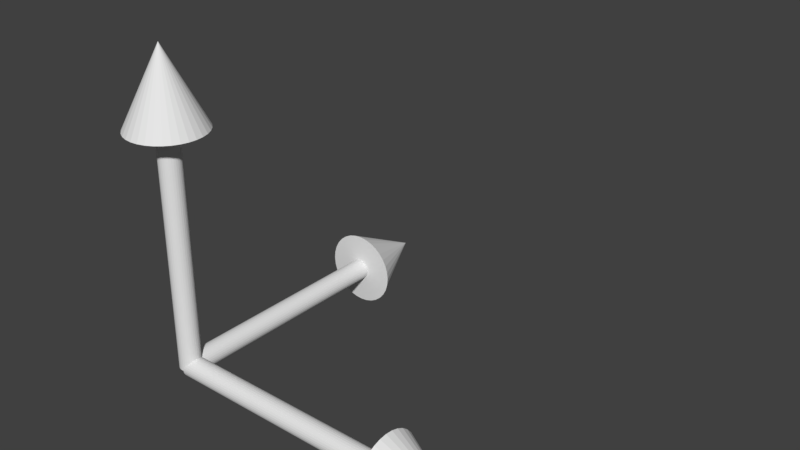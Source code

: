 # Source: default.blend  (saved by Blender 2.79.0; exported with 4.5.12 LTS)
import bpy
from mathutils import Matrix  # noqa: F401  (used for matrix-valued properties, if any)

bpy.ops.wm.read_factory_settings(use_empty=True)
scene = bpy.context.scene
scene.name = 'Scene'

# ---- collections
col_collection_1 = bpy.data.collections.new('Collection 1'); scene.collection.children.link(col_collection_1)

# ---- world
world_world = bpy.data.worlds.new('World'); scene.world = world_world
world_world.color = (0.05088, 0.05088, 0.05088)
world_world.use_sun_shadow = False
world_world.sun_shadow_jitter_overblur = 0.0
world_world.cycles.sampling_method = 'MANUAL'

# ---- meshes
me_cone_002 = bpy.data.meshes.new('Cone.002')
me_cone_002.from_pydata([(7.026, 0.0, 0.005514), (5.304, 0.2394, 0.005514), (5.335, 0.8455, 0.005513), (5.304, 0.2348, -0.04118), (5.335, 0.8292, -0.1594), (5.304, 0.2211, -0.08609), (5.335, 0.7811, -0.318), (5.335, 0.703, -0.4642), (5.304, 0.199, -0.1275), (5.335, 0.5978, -0.5923), (5.304, 0.1693, -0.1637), (5.335, 0.4697, -0.6975), (5.304, 0.133, -0.1935), (5.335, 0.3236, -0.7756), (5.304, 0.0916, -0.2156), (5.335, 0.1649, -0.8237), (5.304, 0.0467, -0.2292), (5.335, 6.383e-08, -0.84), (5.304, 9.392e-08, -0.2338), (5.335, -0.1649, -0.8237), (5.304, -0.0467, -0.2292), (5.335, -0.3236, -0.7756), (5.304, -0.0916, -0.2156), (5.335, -0.4697, -0.6975), (5.304, -0.133, -0.1935), (5.335, -0.5978, -0.5923), (5.304, -0.1693, -0.1637), (5.335, -0.703, -0.4642), (5.304, -0.199, -0.1275), (5.335, -0.7811, -0.318), (5.304, -0.2211, -0.08609), (5.335, -0.8292, -0.1594), (5.304, -0.2348, -0.04118), (5.335, -0.8455, 0.005514), (5.304, -0.2394, 0.005513), (5.304, -0.2348, 0.05221), (5.335, -0.8292, 0.1705), (5.304, -0.2211, 0.09711), (5.335, -0.7811, 0.3291), (5.304, -0.199, 0.1385), (5.335, -0.703, 0.4752), (5.304, -0.1693, 0.1748), (5.335, -0.5978, 0.6034), (5.304, -0.133, 0.2045), (5.335, -0.4697, 0.7085), (5.304, -0.0916, 0.2267), (5.335, -0.3236, 0.7866), (5.304, -0.0467, 0.2403), (5.335, -0.1649, 0.8348), (5.304, 2.277e-07, 0.2449), (5.335, 8.164e-07, 0.851), (5.304, 0.0467, 0.2403), (5.335, 0.1649, 0.8347), (5.304, 0.0916, 0.2267), (5.335, 0.3236, 0.7866), (5.304, 0.133, 0.2045), (5.335, 0.4697, 0.7085), (5.304, 0.1693, 0.1748), (5.335, 0.5978, 0.6034), (5.304, 0.199, 0.1385), (5.335, 0.703, 0.4752), (5.304, 0.2211, 0.09711), (5.335, 0.7811, 0.3291), (5.304, 0.2348, 0.05221), (5.335, 0.8292, 0.1705), (0.03843, 0.2394, 0.005513), (0.03843, 0.2348, -0.04118), (0.03843, 0.2211, -0.08609), (0.03843, 0.199, -0.1275), (0.03843, 0.1693, -0.1637), (0.03843, 0.133, -0.1935), (0.03843, 0.0916, -0.2156), (0.03843, 0.0467, -0.2292), (0.03843, 9.392e-08, -0.2338), (0.03843, -0.0467, -0.2292), (0.03843, -0.0916, -0.2156), (0.03843, -0.133, -0.1935), (0.03843, -0.1693, -0.1637), (0.03843, -0.199, -0.1275), (0.03843, -0.2211, -0.08609), (0.03843, -0.2348, -0.04118), (0.03843, -0.2394, 0.005513), (0.03843, -0.2348, 0.05221), (0.03843, -0.2211, 0.09711), (0.03843, -0.199, 0.1385), (0.03843, -0.1693, 0.1748), (0.03843, -0.133, 0.2045), (0.03843, -0.0916, 0.2267), (0.03843, -0.0467, 0.2403), (0.03843, 2.277e-07, 0.2449), (0.03843, 0.0467, 0.2403), (0.03843, 0.0916, 0.2267), (0.03843, 0.133, 0.2045), (0.03843, 0.1693, 0.1748), (0.03843, 0.199, 0.1385), (0.03843, 0.2211, 0.09711), (0.03843, 0.2348, 0.05221)], [], [(64, 0, 2), (6, 0, 7), (7, 0, 9), (9, 0, 11), (11, 0, 13), (13, 0, 15), (15, 0, 17), (17, 0, 19), (19, 0, 21), (21, 0, 23), (23, 0, 25), (25, 0, 27), (27, 0, 29), (29, 0, 31), (31, 0, 33), (33, 0, 36), (36, 0, 38), (38, 0, 40), (40, 0, 42), (42, 0, 44), (44, 0, 46), (46, 0, 48), (48, 0, 50), (50, 0, 52), (52, 0, 54), (54, 0, 56), (56, 0, 58), (58, 0, 60), (60, 0, 62), (62, 0, 64), (4, 0, 6), (2, 0, 4), (2, 4, 3, 1), (4, 6, 5, 3), (6, 7, 8, 5), (7, 9, 10, 8), (9, 11, 12, 10), (11, 13, 14, 12), (13, 15, 16, 14), (15, 17, 18, 16), (17, 19, 20, 18), (19, 21, 22, 20), (21, 23, 24, 22), (23, 25, 26, 24), (25, 27, 28, 26), (27, 29, 30, 28), (29, 31, 32, 30), (31, 33, 34, 32), (33, 36, 35, 34), (36, 38, 37, 35), (38, 40, 39, 37), (40, 42, 41, 39), (42, 44, 43, 41), (44, 46, 45, 43), (46, 48, 47, 45), (48, 50, 49, 47), (50, 52, 51, 49), (52, 54, 53, 51), (54, 56, 55, 53), (56, 58, 57, 55), (58, 60, 59, 57), (60, 62, 61, 59), (62, 64, 63, 61), (64, 2, 1, 63), (59, 61, 95, 94), (65, 66, 67, 68, 69, 70, 71, 72, 73, 74, 75, 76, 77, 78, 79, 80, 81, 82, 83, 84, 85, 86, 87, 88, 89, 90, 91, 92, 93, 94, 95, 96), (16, 18, 73, 72), (34, 35, 82, 81), (51, 53, 91, 90), (8, 10, 69, 68), (26, 28, 78, 77), (43, 45, 87, 86), (61, 63, 96, 95), (18, 20, 74, 73), (35, 37, 83, 82), (53, 55, 92, 91), (63, 1, 65, 96), (10, 12, 70, 69), (28, 30, 79, 78), (45, 47, 88, 87), (1, 3, 66, 65), (20, 22, 75, 74), (37, 39, 84, 83), (55, 57, 93, 92), (12, 14, 71, 70), (30, 32, 80, 79), (47, 49, 89, 88), (3, 5, 67, 66), (22, 24, 76, 75), (39, 41, 85, 84), (57, 59, 94, 93), (14, 16, 72, 71), (32, 34, 81, 80), (49, 51, 90, 89), (5, 8, 68, 67), (24, 26, 77, 76), (41, 43, 86, 85)])
me_cone_002.use_remesh_preserve_volume = False
me_cone_002.use_remesh_preserve_attributes = False
me_cone_002.use_mirror_vertex_groups = False
me_cone_002.update()
me_cone_001 = bpy.data.meshes.new('Cone.001')
me_cone_001.from_pydata([(0.0, 7.01, 0.003764), (-6.3e-08, 5.288, -0.2356), (0.0, 5.319, -0.8417), (0.0467, 5.288, -0.231), (0.1649, 5.319, -0.8255), (0.0916, 5.288, -0.2174), (0.3236, 5.319, -0.7774), (0.4697, 5.319, -0.6992), (0.133, 5.288, -0.1953), (0.5978, 5.319, -0.5941), (0.1693, 5.288, -0.1655), (0.703, 5.319, -0.466), (0.199, 5.288, -0.1292), (0.7811, 5.319, -0.3198), (0.2211, 5.288, -0.08783), (0.8292, 5.319, -0.1612), (0.2348, 5.288, -0.04293), (0.8455, 5.319, 0.003764), (0.2394, 5.288, 0.003764), (0.8292, 5.319, 0.1687), (0.2348, 5.288, 0.05046), (0.7811, 5.319, 0.3273), (0.2211, 5.288, 0.09536), (0.703, 5.319, 0.4735), (0.199, 5.288, 0.1367), (0.5978, 5.319, 0.6016), (0.1693, 5.288, 0.173), (0.4697, 5.319, 0.7068), (0.133, 5.288, 0.2028), (0.3236, 5.319, 0.7849), (0.0916, 5.288, 0.2249), (0.1649, 5.319, 0.833), (0.0467, 5.288, 0.2385), (-2.755e-07, 5.319, 0.8492), (-7.03e-09, 5.288, 0.2431), (-0.0467, 5.288, 0.2385), (-0.1649, 5.319, 0.833), (-0.0916, 5.288, 0.2249), (-0.3236, 5.319, 0.7849), (-0.133, 5.288, 0.2028), (-0.4697, 5.319, 0.7068), (-0.1693, 5.288, 0.173), (-0.5978, 5.319, 0.6016), (-0.199, 5.288, 0.1367), (-0.703, 5.319, 0.4735), (-0.2211, 5.288, 0.09536), (-0.7811, 5.319, 0.3273), (-0.2348, 5.288, 0.05046), (-0.8292, 5.319, 0.1687), (-0.2394, 5.288, 0.003764), (-0.8455, 5.319, 0.003763), (-0.2348, 5.288, -0.04293), (-0.8292, 5.319, -0.1612), (-0.2211, 5.288, -0.08784), (-0.7811, 5.319, -0.3198), (-0.199, 5.288, -0.1292), (-0.703, 5.319, -0.466), (-0.1693, 5.288, -0.1655), (-0.5978, 5.319, -0.5941), (-0.133, 5.288, -0.1953), (-0.4697, 5.319, -0.6992), (-0.0916, 5.288, -0.2174), (-0.3236, 5.319, -0.7774), (-0.0467, 5.288, -0.231), (-0.1649, 5.319, -0.8255), (3.436e-07, 0.02235, -0.2356), (0.0467, 0.02235, -0.231), (0.0916, 0.02235, -0.2174), (0.133, 0.02235, -0.1953), (0.1693, 0.02235, -0.1655), (0.199, 0.02235, -0.1292), (0.2211, 0.02235, -0.08783), (0.2348, 0.02235, -0.04293), (0.2394, 0.02235, 0.003765), (0.2348, 0.02235, 0.05046), (0.2211, 0.02235, 0.09536), (0.199, 0.02235, 0.1367), (0.1693, 0.02235, 0.173), (0.133, 0.02235, 0.2028), (0.0916, 0.02235, 0.2249), (0.0467, 0.02235, 0.2385), (3.996e-07, 0.02235, 0.2431), (-0.0467, 0.02235, 0.2385), (-0.0916, 0.02235, 0.2249), (-0.133, 0.02235, 0.2028), (-0.1693, 0.02235, 0.173), (-0.199, 0.02235, 0.1367), (-0.2211, 0.02235, 0.09536), (-0.2348, 0.02235, 0.05046), (-0.2394, 0.02235, 0.003765), (-0.2348, 0.02235, -0.04293), (-0.2211, 0.02235, -0.08783), (-0.199, 0.02235, -0.1292), (-0.1693, 0.02235, -0.1655), (-0.133, 0.02235, -0.1953), (-0.0916, 0.02235, -0.2174), (-0.0467, 0.02235, -0.231)], [], [(64, 0, 2), (6, 0, 7), (7, 0, 9), (9, 0, 11), (11, 0, 13), (13, 0, 15), (15, 0, 17), (17, 0, 19), (19, 0, 21), (21, 0, 23), (23, 0, 25), (25, 0, 27), (27, 0, 29), (29, 0, 31), (31, 0, 33), (33, 0, 36), (36, 0, 38), (38, 0, 40), (40, 0, 42), (42, 0, 44), (44, 0, 46), (46, 0, 48), (48, 0, 50), (50, 0, 52), (52, 0, 54), (54, 0, 56), (56, 0, 58), (58, 0, 60), (60, 0, 62), (62, 0, 64), (4, 0, 6), (2, 0, 4), (2, 4, 3, 1), (4, 6, 5, 3), (6, 7, 8, 5), (7, 9, 10, 8), (9, 11, 12, 10), (11, 13, 14, 12), (13, 15, 16, 14), (15, 17, 18, 16), (17, 19, 20, 18), (19, 21, 22, 20), (21, 23, 24, 22), (23, 25, 26, 24), (25, 27, 28, 26), (27, 29, 30, 28), (29, 31, 32, 30), (31, 33, 34, 32), (33, 36, 35, 34), (36, 38, 37, 35), (38, 40, 39, 37), (40, 42, 41, 39), (42, 44, 43, 41), (44, 46, 45, 43), (46, 48, 47, 45), (48, 50, 49, 47), (50, 52, 51, 49), (52, 54, 53, 51), (54, 56, 55, 53), (56, 58, 57, 55), (58, 60, 59, 57), (60, 62, 61, 59), (62, 64, 63, 61), (64, 2, 1, 63), (59, 61, 95, 94), (65, 66, 67, 68, 69, 70, 71, 72, 73, 74, 75, 76, 77, 78, 79, 80, 81, 82, 83, 84, 85, 86, 87, 88, 89, 90, 91, 92, 93, 94, 95, 96), (16, 18, 73, 72), (34, 35, 82, 81), (51, 53, 91, 90), (8, 10, 69, 68), (26, 28, 78, 77), (43, 45, 87, 86), (61, 63, 96, 95), (18, 20, 74, 73), (35, 37, 83, 82), (53, 55, 92, 91), (63, 1, 65, 96), (10, 12, 70, 69), (28, 30, 79, 78), (45, 47, 88, 87), (1, 3, 66, 65), (20, 22, 75, 74), (37, 39, 84, 83), (55, 57, 93, 92), (12, 14, 71, 70), (30, 32, 80, 79), (47, 49, 89, 88), (3, 5, 67, 66), (22, 24, 76, 75), (39, 41, 85, 84), (57, 59, 94, 93), (14, 16, 72, 71), (32, 34, 81, 80), (49, 51, 90, 89), (5, 8, 68, 67), (24, 26, 77, 76), (41, 43, 86, 85)])
me_cone_001.use_remesh_preserve_volume = False
me_cone_001.use_remesh_preserve_attributes = False
me_cone_001.use_mirror_vertex_groups = False
me_cone_001.update()
me_cone = bpy.data.meshes.new('Cone')
me_cone.from_pydata([(0.0, 0.0, 6.973), (-6.3e-08, 0.2394, 5.251), (0.0, 0.8455, 5.282), (0.0467, 0.2348, 5.251), (0.1649, 0.8292, 5.282), (0.0916, 0.2211, 5.251), (0.3236, 0.7811, 5.282), (0.4697, 0.703, 5.282), (0.133, 0.199, 5.251), (0.5978, 0.5978, 5.282), (0.1693, 0.1693, 5.251), (0.703, 0.4697, 5.282), (0.199, 0.133, 5.251), (0.7811, 0.3236, 5.282), (0.2211, 0.0916, 5.251), (0.8292, 0.1649, 5.282), (0.2348, 0.0467, 5.251), (0.8455, 6.383e-08, 5.282), (0.2394, 9.392e-08, 5.251), (0.8292, -0.1649, 5.282), (0.2348, -0.0467, 5.251), (0.7811, -0.3236, 5.282), (0.2211, -0.0916, 5.251), (0.703, -0.4697, 5.282), (0.199, -0.133, 5.251), (0.5978, -0.5978, 5.282), (0.1693, -0.1693, 5.251), (0.4697, -0.703, 5.282), (0.133, -0.199, 5.251), (0.3236, -0.7811, 5.282), (0.0916, -0.2211, 5.251), (0.1649, -0.8292, 5.282), (0.0467, -0.2348, 5.251), (-2.755e-07, -0.8455, 5.282), (-7.03e-09, -0.2394, 5.251), (-0.0467, -0.2348, 5.251), (-0.1649, -0.8292, 5.282), (-0.0916, -0.2211, 5.251), (-0.3236, -0.7811, 5.282), (-0.133, -0.199, 5.251), (-0.4697, -0.703, 5.282), (-0.1693, -0.1693, 5.251), (-0.5978, -0.5978, 5.282), (-0.199, -0.133, 5.251), (-0.703, -0.4697, 5.282), (-0.2211, -0.0916, 5.251), (-0.7811, -0.3236, 5.282), (-0.2348, -0.0467, 5.251), (-0.8292, -0.1649, 5.282), (-0.2394, 2.277e-07, 5.251), (-0.8455, 8.164e-07, 5.282), (-0.2348, 0.0467, 5.251), (-0.8292, 0.1649, 5.282), (-0.2211, 0.0916, 5.251), (-0.7811, 0.3236, 5.282), (-0.199, 0.133, 5.251), (-0.703, 0.4697, 5.282), (-0.1693, 0.1693, 5.251), (-0.5978, 0.5978, 5.282), (-0.133, 0.199, 5.251), (-0.4697, 0.703, 5.282), (-0.0916, 0.2211, 5.251), (-0.3236, 0.7811, 5.282), (-0.0467, 0.2348, 5.251), (-0.1649, 0.8292, 5.282), (3.436e-07, 0.2394, -0.01444), (0.0467, 0.2348, -0.01444), (0.0916, 0.2211, -0.01444), (0.133, 0.199, -0.01444), (0.1693, 0.1693, -0.01444), (0.199, 0.133, -0.01444), (0.2211, 0.0916, -0.01444), (0.2348, 0.0467, -0.01444), (0.2394, 9.392e-08, -0.01444), (0.2348, -0.0467, -0.01444), (0.2211, -0.0916, -0.01444), (0.199, -0.133, -0.01444), (0.1693, -0.1693, -0.01444), (0.133, -0.199, -0.01444), (0.0916, -0.2211, -0.01444), (0.0467, -0.2348, -0.01444), (3.996e-07, -0.2394, -0.01444), (-0.0467, -0.2348, -0.01444), (-0.0916, -0.2211, -0.01444), (-0.133, -0.199, -0.01444), (-0.1693, -0.1693, -0.01444), (-0.199, -0.133, -0.01444), (-0.2211, -0.0916, -0.01444), (-0.2348, -0.0467, -0.01444), (-0.2394, 2.277e-07, -0.01444), (-0.2348, 0.0467, -0.01444), (-0.2211, 0.0916, -0.01444), (-0.199, 0.133, -0.01444), (-0.1693, 0.1693, -0.01444), (-0.133, 0.199, -0.01444), (-0.0916, 0.2211, -0.01444), (-0.0467, 0.2348, -0.01444)], [], [(64, 0, 2), (6, 0, 7), (7, 0, 9), (9, 0, 11), (11, 0, 13), (13, 0, 15), (15, 0, 17), (17, 0, 19), (19, 0, 21), (21, 0, 23), (23, 0, 25), (25, 0, 27), (27, 0, 29), (29, 0, 31), (31, 0, 33), (33, 0, 36), (36, 0, 38), (38, 0, 40), (40, 0, 42), (42, 0, 44), (44, 0, 46), (46, 0, 48), (48, 0, 50), (50, 0, 52), (52, 0, 54), (54, 0, 56), (56, 0, 58), (58, 0, 60), (60, 0, 62), (62, 0, 64), (4, 0, 6), (2, 0, 4), (2, 4, 3, 1), (4, 6, 5, 3), (6, 7, 8, 5), (7, 9, 10, 8), (9, 11, 12, 10), (11, 13, 14, 12), (13, 15, 16, 14), (15, 17, 18, 16), (17, 19, 20, 18), (19, 21, 22, 20), (21, 23, 24, 22), (23, 25, 26, 24), (25, 27, 28, 26), (27, 29, 30, 28), (29, 31, 32, 30), (31, 33, 34, 32), (33, 36, 35, 34), (36, 38, 37, 35), (38, 40, 39, 37), (40, 42, 41, 39), (42, 44, 43, 41), (44, 46, 45, 43), (46, 48, 47, 45), (48, 50, 49, 47), (50, 52, 51, 49), (52, 54, 53, 51), (54, 56, 55, 53), (56, 58, 57, 55), (58, 60, 59, 57), (60, 62, 61, 59), (62, 64, 63, 61), (64, 2, 1, 63), (59, 61, 95, 94), (65, 66, 67, 68, 69, 70, 71, 72, 73, 74, 75, 76, 77, 78, 79, 80, 81, 82, 83, 84, 85, 86, 87, 88, 89, 90, 91, 92, 93, 94, 95, 96), (16, 18, 73, 72), (34, 35, 82, 81), (51, 53, 91, 90), (8, 10, 69, 68), (26, 28, 78, 77), (43, 45, 87, 86), (61, 63, 96, 95), (18, 20, 74, 73), (35, 37, 83, 82), (53, 55, 92, 91), (63, 1, 65, 96), (10, 12, 70, 69), (28, 30, 79, 78), (45, 47, 88, 87), (1, 3, 66, 65), (20, 22, 75, 74), (37, 39, 84, 83), (55, 57, 93, 92), (12, 14, 71, 70), (30, 32, 80, 79), (47, 49, 89, 88), (3, 5, 67, 66), (22, 24, 76, 75), (39, 41, 85, 84), (57, 59, 94, 93), (14, 16, 72, 71), (32, 34, 81, 80), (49, 51, 90, 89), (5, 8, 68, 67), (24, 26, 77, 76), (41, 43, 86, 85)])
me_cone.use_remesh_preserve_volume = False
me_cone.use_remesh_preserve_attributes = False
me_cone.use_mirror_vertex_groups = False
me_cone.update()

# ---- objects
ob_x_axis = bpy.data.objects.new('X-Axis', me_cone_002)
ob_y_axis = bpy.data.objects.new('Y-axis', me_cone_001)
ob_z_axis = bpy.data.objects.new('Z-axis', me_cone)

# ---- transforms, parenting, visibility, modifiers, constraints
ob_x_axis.location = (0.0, 0.0, 0.0)
ob_x_axis.lineart.crease_threshold = 0.0
ob_y_axis.location = (0.0, 0.0, 0.0)
ob_y_axis.lineart.crease_threshold = 0.0
ob_z_axis.location = (0.0, 0.0, 0.0)
ob_z_axis.lineart.crease_threshold = 0.0

# ---- collection membership
col_collection_1.objects.link(ob_x_axis)
col_collection_1.objects.link(ob_y_axis)
col_collection_1.objects.link(ob_z_axis)

# ---- scene / render settings (as saved in the file)
scene.frame_start = 1; scene.frame_end = 250; scene.frame_set(2)
scene.render.engine = 'BLENDER_EEVEE_NEXT'
scene.render.resolution_percentage = 50
scene.render.fps = 30
scene.render.dither_intensity = 0.0
scene.cycles.use_denoising = False
scene.cycles.samples = 128
scene.cycles.sampling_pattern = 'TABULATED_SOBOL'
scene.cycles.light_sampling_threshold = 0.0
scene.cycles.use_adaptive_sampling = False
scene.cycles.use_light_tree = False
scene.cycles.blur_glossy = 0.0
scene.cycles.sample_clamp_indirect = 0.0
scene.view_settings.view_transform = 'Standard'
bpy.context.view_layer.update()

# ---- added for rendering (the .blend has no active camera and no usable light): camera, sun
cam_auto = bpy.data.cameras.new('AutoCamera')
cam_auto.lens = 50.0
cam_auto.sensor_width = 36.0
cam_auto.clip_end = 1000.0
ob_auto_camera = bpy.data.objects.new('AutoCamera', cam_auto)
scene.collection.objects.link(ob_auto_camera)
ob_auto_camera.location = (15.6652, -12.008, 13.1256)
ob_auto_camera.rotation_euler = (1.09748, -7.21219e-08, 0.694738)
scene.camera = ob_auto_camera
light_auto_sun = bpy.data.lights.new('AutoSun', 'SUN')
light_auto_sun.energy = 3.0
light_auto_sun.angle = 0.0523599
ob_auto_sun = bpy.data.objects.new('AutoSun', light_auto_sun)
scene.collection.objects.link(ob_auto_sun)
ob_auto_sun.rotation_euler = (0.872665, 0.174533, 0.523599)
bpy.context.view_layer.update()
